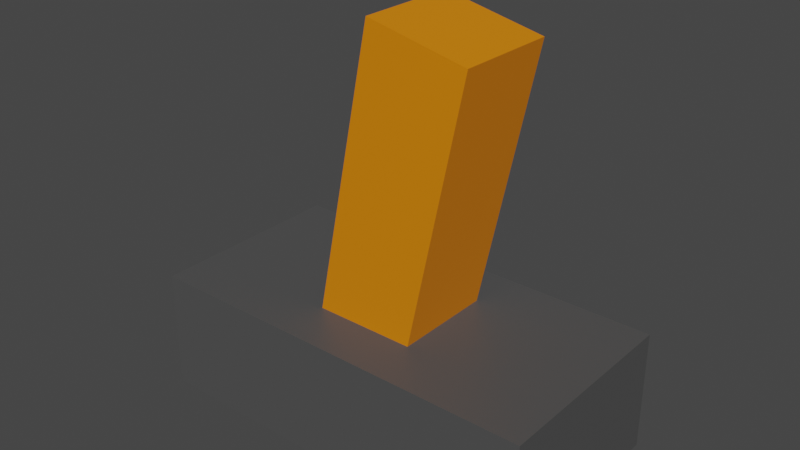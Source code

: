 # Source: lever.blend  (saved by Blender 2.83.19; exported with 4.5.12 LTS)
import bpy
from mathutils import Matrix  # noqa: F401  (used for matrix-valued properties, if any)

bpy.ops.wm.read_factory_settings(use_empty=True)
scene = bpy.context.scene
scene.name = 'Scene'

# ---- collections
col_collection = bpy.data.collections.new('Collection'); scene.collection.children.link(col_collection)

# ---- materials (node trees are filled in below, after node groups)
mat_stone = bpy.data.materials.new('Stone')
mat_stone.use_transparent_shadow = False
mat_wood = bpy.data.materials.new('Wood')
mat_wood.use_transparent_shadow = False

# ---- material node trees
mat_stone.use_nodes = True; mat_stone.node_tree.nodes.clear()
_N = mat_stone.node_tree.nodes; _L = mat_stone.node_tree.links
n0 = _N.new('ShaderNodeBsdfPrincipled'); n0.name = 'Principled BSDF'; n0.location = (10, 300)
n0.distribution = 'GGX'
n0.subsurface_method = 'BURLEY'
n0.inputs[0].default_value = (0.08001, 0.08001, 0.08001, 1.0)
n0.inputs[3].default_value = 1.45
n0.inputs[27].default_value = (0.0, 0.0, 0.0, 1.0)
n0.inputs[28].default_value = 1.0
n1 = _N.new('ShaderNodeOutputMaterial'); n1.name = 'Material Output'; n1.location = (300, 300)
_L.new(n0.outputs[0], n1.inputs[0])
n1.is_active_output = True
mat_wood.use_nodes = True; mat_wood.node_tree.nodes.clear()
_N = mat_wood.node_tree.nodes; _L = mat_wood.node_tree.links
n0 = _N.new('ShaderNodeBsdfPrincipled'); n0.name = 'Principled BSDF'; n0.location = (10, 300)
n0.distribution = 'GGX'
n0.subsurface_method = 'BURLEY'
n0.inputs[0].default_value = (0.8, 0.2251, 0.0, 1.0)
n0.inputs[3].default_value = 1.45
n0.inputs[27].default_value = (0.0, 0.0, 0.0, 1.0)
n0.inputs[28].default_value = 1.0
n1 = _N.new('ShaderNodeOutputMaterial'); n1.name = 'Material Output'; n1.location = (300, 300)
_L.new(n0.outputs[0], n1.inputs[0])
n1.is_active_output = True

# ---- world
world_world = bpy.data.worlds.new('World'); scene.world = world_world
world_world.use_nodes = True; world_world.node_tree.nodes.clear()
_N = world_world.node_tree.nodes; _L = world_world.node_tree.links
n0 = _N.new('ShaderNodeOutputWorld'); n0.name = 'World Output'; n0.location = (300, 300)
n1 = _N.new('ShaderNodeBackground'); n1.name = 'Background'; n1.location = (10, 300)
n1.inputs[0].default_value = (0.05088, 0.05088, 0.05088, 1.0)
_L.new(n1.outputs[0], n0.inputs[0])
n0.is_active_output = True
world_world.color = (0.05088, 0.05088, 0.05088)
world_world.use_sun_shadow = False
world_world.sun_shadow_jitter_overblur = 0.0

# ---- meshes
me_cube_001 = bpy.data.meshes.new('Cube.001')
me_cube_001.from_pydata([(-1.0, -1.0, -1.0), (-1.0, -1.0, 1.0), (-1.0, 1.0, -1.0), (-1.0, 1.0, 1.0), (1.0, -1.0, -1.0), (1.0, -1.0, 1.0), (1.0, 1.0, -1.0), (1.0, 1.0, 1.0), (0.0, 1.0, -1.0), (0.0, 1.0, 1.0), (0.0, -1.0, -1.0), (0.0, -1.0, 1.0), (0.5, 1.0, 1.0), (0.5, -1.0, -1.0), (0.5, 1.0, -1.0), (0.5, -1.0, 1.0), (-0.5, 1.0, -1.0), (-0.5, -1.0, 1.0), (-0.5, 1.0, 1.0), (-0.5, -1.0, -1.0), (-1.0, 0.0, -1.0), (-1.0, 0.0, 1.0), (1.0, 0.0, -1.0), (1.0, 0.0, 1.0), (-1.0, -0.5, -1.0), (1.0, -0.5, 1.0), (0.0, -0.5, 1.0), (0.5, -0.5, 1.0), (-0.5, -0.5, 1.0), (-1.0, -0.5, 1.0), (1.0, -0.5, -1.0), (-1.0, 0.5, 1.0), (1.0, 0.5, -1.0), (-1.0, 0.5, -1.0), (1.0, 0.5, 1.0), (0.0, 0.5, 1.0), (0.5, 0.5, 1.0), (-0.5, 0.5, 1.0), (0.75, 1.0, 1.0), (0.75, -1.0, -1.0), (0.75, 1.0, -1.0), (0.75, -1.0, 1.0), (0.75, -0.5, 1.0), (0.75, 0.5, 1.0), (-0.75, 1.0, -1.0), (-0.75, -1.0, 1.0), (-0.75, 1.0, 1.0), (-0.75, -1.0, -1.0), (-0.75, -0.5, 1.0), (-0.75, 0.5, 1.0), (-0.25, 1.0, 1.0), (-0.25, -1.0, -1.0), (-0.25, 1.0, -1.0), (-0.25, -1.0, 1.0), (-0.25, 0.0, 1.0), (-0.25, -0.5, 1.0), (-0.25, 0.5, 1.0), (0.25, 1.0, -1.0), (0.25, -1.0, 1.0), (0.25, 1.0, 1.0), (0.25, -1.0, -1.0), (0.25, 0.0, 1.0), (0.25, -0.5, 1.0), (0.25, 0.5, 1.0), (0.2827, 0.5, 5.531), (0.0381, 0.0, 5.704), (0.2827, -0.5, 5.531), (0.0381, -0.5, 5.704), (0.0381, 0.5, 5.704), (0.5273, 0.0, 5.359), (0.5273, -0.5, 5.359), (0.5273, 0.5, 5.359)], [], [(56, 37, 49, 31, 21, 29, 48, 28, 55, 54), (35, 56, 68, 64, 71, 63), (43, 36, 63, 61, 62, 27, 42, 25, 23, 34), (30, 4, 39, 13, 60, 10, 51, 19, 47, 0, 24, 20, 33, 2, 44, 16, 52, 8, 57, 14, 40, 6, 32, 22), (61, 63, 71, 69, 70, 62), (38, 7, 6, 40, 14, 57, 8, 52, 16, 44, 2, 3, 46, 18, 50, 9, 59, 12), (46, 3, 31, 49, 37, 56, 35, 63, 36, 43, 34, 7, 38, 12, 59, 9, 50, 18), (25, 5, 4, 30, 22, 32, 6, 7, 34, 23), (48, 29, 1, 45, 17, 53, 11, 58, 15, 41, 5, 25, 42, 27, 62, 26, 55, 28), (31, 3, 2, 33, 20, 24, 0, 1, 29, 21), (71, 64, 68, 65, 67, 66, 70, 69), (54, 55, 67, 65, 68, 56), (45, 1, 0, 47, 19, 51, 10, 60, 13, 39, 4, 5, 41, 15, 58, 11, 53, 17), (26, 62, 70, 66, 67, 55)])
me_cube_001.polygons.foreach_set('material_index', [0, 1, 0, 0, 1, 0, 0, 0, 0, 0, 1, 1, 0, 1])
_uv = me_cube_001.uv_layers.new(name='CarteUV')
_uv.uv.foreach_set('vector', [0.7836, 0.2083, 0.7836, 0.25, 0.7836, 0.2917, 0.7836, 0.3333, 0.7124, 0.3333, 0.6411, 0.3333, 0.6411, 0.2917, 0.6411, 0.25, 0.6411, 0.2083, 0.7124, 0.2083, 0.8919, 0.002547, 0.9274, 0.0, 0.9274, 0.7854, 0.8911, 0.7592, 0.8549, 0.7331, 0.8563, 0.005095, 0.7836, 0.04167, 0.7836, 0.08333, 0.7836, 0.125, 0.7124, 0.125, 0.6411, 0.125, 0.6411, 0.08333, 0.6411, 0.04167, 0.6411, 2.98e-08, 0.7124, 1.987e-08, 0.7836, 1.987e-08, 0.4987, 0.6667, 0.5699, 0.6667, 0.5699, 0.7083, 0.5699, 0.75, 0.5699, 0.7917, 0.5699, 0.8333, 0.5699, 0.875, 0.5699, 0.9167, 0.5699, 0.9583, 0.5699, 1.0, 0.4987, 1.0, 0.4274, 1.0, 0.3562, 1.0, 0.285, 1.0, 0.285, 0.9583, 0.285, 0.9167, 0.285, 0.875, 0.285, 0.8333, 0.285, 0.7917, 0.285, 0.75, 0.285, 0.7083, 0.285, 0.6667, 0.3562, 0.6667, 0.4274, 0.6667, 0.2137, 0.7276, 0.1425, 0.7276, 0.1425, 0.0, 0.2137, 0.0, 0.285, 7.947e-08, 0.285, 0.7276, 0.285, 0.04167, 0.285, 6.954e-08, 0.5699, 0.0, 0.5699, 0.04167, 0.5699, 0.08333, 0.5699, 0.125, 0.5699, 0.1667, 0.5699, 0.2083, 0.5699, 0.25, 0.5699, 0.2917, 0.5699, 0.3333, 0.285, 0.3333, 0.285, 0.2917, 0.285, 0.25, 0.285, 0.2083, 0.285, 0.1667, 0.285, 0.125, 0.285, 0.08333, 0.8549, 0.2917, 0.8549, 0.3333, 0.7836, 0.3333, 0.7836, 0.2917, 0.7836, 0.25, 0.7836, 0.2083, 0.7836, 0.1667, 0.7836, 0.125, 0.7836, 0.08333, 0.7836, 0.04167, 0.7836, 1.987e-08, 0.8549, 0.0, 0.8549, 0.04167, 0.8549, 0.08333, 0.8549, 0.125, 0.8549, 0.1667, 0.8549, 0.2083, 0.8549, 0.25, 0.5699, 0.75, 0.5699, 0.6667, 0.8547, 0.6667, 0.8547, 0.75, 0.8547, 0.8333, 0.8547, 0.9167, 0.8547, 1.0, 0.5699, 1.0, 0.5699, 0.9167, 0.5699, 0.8333, 0.6411, 0.2917, 0.6411, 0.3333, 0.5699, 0.3333, 0.5699, 0.2917, 0.5699, 0.25, 0.5699, 0.2083, 0.5699, 0.1667, 0.5699, 0.125, 0.5699, 0.08333, 0.5699, 0.04167, 0.5699, 4.967e-08, 0.6411, 2.98e-08, 0.6411, 0.04167, 0.6411, 0.08333, 0.6411, 0.125, 0.6411, 0.1667, 0.6411, 0.2083, 0.6411, 0.25, 0.5699, 0.4167, 0.5699, 0.3333, 0.8547, 0.3333, 0.8547, 0.4167, 0.8547, 0.5, 0.8547, 0.5833, 0.8547, 0.6667, 0.5699, 0.6667, 0.5699, 0.5833, 0.5699, 0.5, 0.2122, 0.8943, 0.1773, 0.8943, 0.1425, 0.8943, 0.1425, 0.8109, 0.1425, 0.7276, 0.1773, 0.7276, 0.2122, 0.7276, 0.2122, 0.8109, 0.07124, 0.785, 1.104e-07, 0.785, 0.0, 0.0, 0.07124, 0.0, 0.1425, 0.0, 0.1425, 0.785, 0.5343, 0.3333, 0.5699, 0.3333, 0.5699, 0.6667, 0.5343, 0.6667, 0.4987, 0.6667, 0.463, 0.6667, 0.4274, 0.6667, 0.3918, 0.6667, 0.3562, 0.6667, 0.3206, 0.6667, 0.285, 0.6667, 0.285, 0.3333, 0.3206, 0.3333, 0.3562, 0.3333, 0.3918, 0.3333, 0.4274, 0.3333, 0.463, 0.3333, 0.4987, 0.3333, 0.9644, 0.7828, 0.9289, 0.7803, 0.9274, 0.05232, 0.9637, 0.02616, 1.0, 0.0, 1.0, 0.7854])
me_cube_001.materials.append(mat_stone)
me_cube_001.materials.append(mat_wood)
me_cube_001.use_remesh_fix_poles = True
me_cube_001.use_remesh_preserve_attributes = False
me_cube_001.use_mirror_vertex_groups = False
me_cube_001.update()

# ---- objects
ob_cube = bpy.data.objects.new('Cube', me_cube_001)

# ---- transforms, parenting, visibility, modifiers, constraints
ob_cube.location = (0.0, 0.0, 0.0)
ob_cube.scale = (5.0, 2.5, 1.5)
ob_cube.lineart.crease_threshold = 0.0

# ---- collection membership
col_collection.objects.link(ob_cube)

# ---- scene / render settings (as saved in the file)
scene.frame_start = 1; scene.frame_end = 250; scene.frame_set(1)
scene.render.engine = 'BLENDER_EEVEE_NEXT'
scene.cycles.use_denoising = False
scene.cycles.samples = 128
scene.cycles.sampling_pattern = 'TABULATED_SOBOL'
scene.cycles.use_adaptive_sampling = False
scene.cycles.use_light_tree = False
scene.view_settings.view_transform = 'Filmic'
bpy.context.view_layer.update()

# ---- added for rendering (the .blend has no active camera and no usable light): camera, sun
cam_auto = bpy.data.cameras.new('AutoCamera')
cam_auto.lens = 50.0
cam_auto.sensor_width = 36.0
cam_auto.clip_end = 1000.0
ob_auto_camera = bpy.data.objects.new('AutoCamera', cam_auto)
scene.collection.objects.link(ob_auto_camera)
ob_auto_camera.location = (13.9125, -16.695, 14.6576)
ob_auto_camera.rotation_euler = (1.09748, -7.21219e-08, 0.694738)
scene.camera = ob_auto_camera
light_auto_sun = bpy.data.lights.new('AutoSun', 'SUN')
light_auto_sun.energy = 3.0
light_auto_sun.angle = 0.0523599
ob_auto_sun = bpy.data.objects.new('AutoSun', light_auto_sun)
scene.collection.objects.link(ob_auto_sun)
ob_auto_sun.rotation_euler = (0.872665, 0.174533, 0.523599)
bpy.context.view_layer.update()
